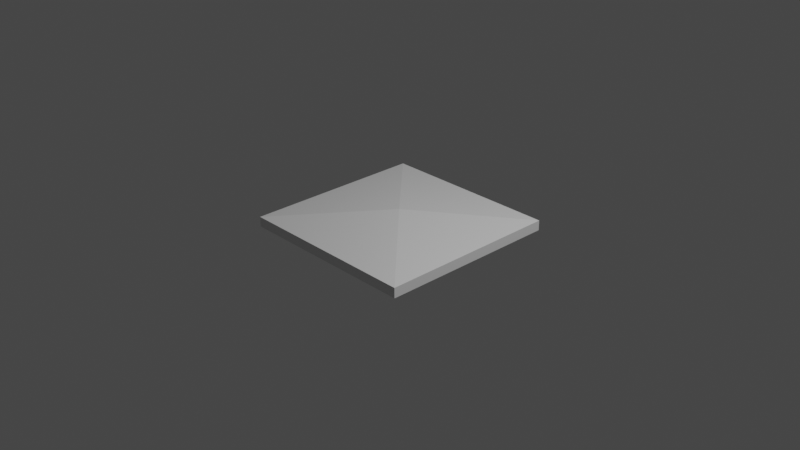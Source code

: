 # Source: trapdoor.blend  (saved by Blender 2.82.7; exported with 4.5.12 LTS)
import bpy
from mathutils import Matrix  # noqa: F401  (used for matrix-valued properties, if any)

bpy.ops.wm.read_factory_settings(use_empty=True)
scene = bpy.context.scene
scene.name = 'Scene'

# ---- collections
col_collection = bpy.data.collections.new('Collection'); scene.collection.children.link(col_collection)

# ---- materials (node trees are filled in below, after node groups)
mat_material = bpy.data.materials.new('Material')
mat_material.alpha_threshold = 0.0
mat_material.use_transparent_shadow = False
mat_material.line_color = (0.0, 0.0, 0.0, 1.0)

# ---- material node trees
mat_material.use_nodes = True; mat_material.node_tree.nodes.clear()
_N = mat_material.node_tree.nodes; _L = mat_material.node_tree.links
n0 = _N.new('ShaderNodeOutputMaterial'); n0.name = 'Material Output'; n0.location = (300, 300)
n1 = _N.new('ShaderNodeBsdfPrincipled'); n1.name = 'Principled BSDF'; n1.location = (10, 300)
n1.distribution = 'GGX'
n1.subsurface_method = 'BURLEY'
n1.inputs[2].default_value = 0.4
n1.inputs[3].default_value = 1.45
n1.inputs[27].default_value = (0.0, 0.0, 0.0, 1.0)
n1.inputs[28].default_value = 1.0
_L.new(n1.outputs[0], n0.inputs[0])
n0.is_active_output = True

# ---- world
world_world = bpy.data.worlds.new('World'); scene.world = world_world
world_world.use_nodes = True; world_world.node_tree.nodes.clear()
_N = world_world.node_tree.nodes; _L = world_world.node_tree.links
n0 = _N.new('ShaderNodeOutputWorld'); n0.name = 'World Output'; n0.location = (300, 300)
n1 = _N.new('ShaderNodeBackground'); n1.name = 'Background'; n1.location = (10, 300)
n1.inputs[0].default_value = (0.05088, 0.05088, 0.05088, 1.0)
_L.new(n1.outputs[0], n0.inputs[0])
n0.is_active_output = True
world_world.color = (0.05088, 0.05088, 0.05088)
world_world.use_sun_shadow = False
world_world.sun_shadow_jitter_overblur = 0.0

# ---- cameras
cam_camera = bpy.data.cameras.new('Camera')
cam_camera.clip_end = 100.0
cam_camera.ortho_scale = 7.314

# ---- lights
light_light = bpy.data.lights.new('Light', 'POINT')
light_light.transmission_factor = 0.0
light_light.energy = 1000.0
light_light.shadow_soft_size = 0.1
light_light.shadow_maximum_resolution = 0.006
light_light.use_absolute_resolution = True

# ---- meshes
me_cube = bpy.data.meshes.new('Cube')
me_cube.from_pydata([(1.0, 1.0, 1.0), (1.0, -1.0, 1.0), (-1.0, 1.0, 1.0), (-1.0, -1.0, 1.0), (1.788e-07, 1.788e-07, -1.0), (1.0, 1.0, -1.788e-07), (1.788e-07, -1.788e-07, -1.0), (1.0, -1.0, -1.788e-07), (-1.0, 1.0, -1.788e-07), (-1.788e-07, 1.788e-07, -1.0), (-1.788e-07, -1.788e-07, -1.0), (-1.0, -1.0, -1.788e-07), (0.0, -1.0, 1.0), (0.0, 1.0, 1.0), (0.0, 1.788e-07, -1.0), (0.0, 1.0, -1.788e-07), (0.0, -1.788e-07, -1.0), (0.0, -1.0, -1.788e-07)], [], [(13, 2, 3, 12), (11, 3, 2, 8), (17, 12, 3, 11), (14, 4, 6, 16), (5, 0, 1, 7), (9, 10, 11, 8), (14, 9, 8, 15), (16, 6, 7, 17), (6, 4, 5, 7), (15, 13, 0, 5), (8, 2, 13, 15), (10, 16, 17, 11), (4, 14, 15, 5), (9, 14, 16, 10), (7, 1, 12, 17), (0, 13, 12, 1)])
_uv = me_cube.uv_layers.new(name='UVMap')
_uv.uv.foreach_set('vector', [0.75, 0.5, 0.875, 0.5, 0.875, 0.75, 0.75, 0.75, 0.5, 0.0, 0.625, 0.0, 0.625, 0.25, 0.5, 0.25, 0.5, 0.875, 0.625, 0.875, 0.625, 1.0, 0.5, 1.0, 0.25, 0.625, 0.25, 0.625, 0.25, 0.625, 0.25, 0.625, 0.5, 0.5, 0.625, 0.5, 0.625, 0.75, 0.5, 0.75, 0.25, 0.625, 0.25, 0.625, 0.125, 0.75, 0.125, 0.5, 0.25, 0.625, 0.25, 0.625, 0.125, 0.5, 0.25, 0.5, 0.25, 0.625, 0.25, 0.625, 0.375, 0.75, 0.25, 0.75, 0.25, 0.625, 0.25, 0.625, 0.5, 0.5, 0.5, 0.75, 0.5, 0.375, 0.625, 0.375, 0.625, 0.5, 0.5, 0.5, 0.5, 0.25, 0.625, 0.25, 0.625, 0.375, 0.5, 0.375, 0.25, 0.625, 0.25, 0.625, 0.25, 0.75, 0.125, 0.75, 0.25, 0.625, 0.25, 0.625, 0.25, 0.5, 0.375, 0.5, 0.25, 0.625, 0.25, 0.625, 0.25, 0.625, 0.25, 0.625, 0.5, 0.75, 0.625, 0.75, 0.625, 0.875, 0.5, 0.875, 0.625, 0.5, 0.75, 0.5, 0.75, 0.75, 0.625, 0.75])
me_cube.materials.append(mat_material)
me_cube.use_remesh_preserve_volume = False
me_cube.use_remesh_preserve_attributes = False
me_cube.use_mirror_vertex_groups = False
me_cube.update()

# ---- objects
ob_cube = bpy.data.objects.new('Cube', me_cube)
ob_light = bpy.data.objects.new('Light', light_light)
ob_camera = bpy.data.objects.new('Camera', cam_camera)

# ---- transforms, parenting, visibility, modifiers, constraints
ob_cube.location = (0.0, 0.0, 0.0)
ob_cube.scale = (1.0, 1.0, -0.109)
ob_cube.lock_rotations_4d = False
ob_cube.empty_display_type = 'ARROWS'
ob_cube.lineart.crease_threshold = 0.0
ob_light.location = (4.076, 1.005, 5.904)
ob_light.rotation_euler = (0.6503, 0.05522, 1.866)
ob_light.lock_rotations_4d = False
ob_light.empty_display_type = 'ARROWS'
ob_light.color = (0.0, 0.0, 0.0, 0.0)
ob_light.lineart.crease_threshold = 0.0
ob_camera.location = (7.359, -6.926, 4.958)
ob_camera.rotation_euler = (1.109, 0.0, 0.8149)
ob_camera.lock_rotations_4d = False
ob_camera.empty_display_type = 'ARROWS'
ob_camera.color = (0.0, 0.0, 0.0, 0.0)
ob_camera.display_type = 'WIRE'
ob_camera.lineart.crease_threshold = 0.0

# ---- collection membership
col_collection.objects.link(ob_cube)
col_collection.objects.link(ob_light)
col_collection.objects.link(ob_camera)

# ---- scene / render settings (as saved in the file)
scene.camera = ob_camera
scene.frame_start = 1; scene.frame_end = 250; scene.frame_set(1)
scene.render.engine = 'BLENDER_EEVEE_NEXT'
scene.cycles.use_denoising = False
scene.cycles.samples = 128
scene.cycles.sampling_pattern = 'TABULATED_SOBOL'
scene.cycles.use_adaptive_sampling = False
scene.cycles.use_light_tree = False
scene.view_settings.view_transform = 'Filmic'
bpy.context.view_layer.update()
